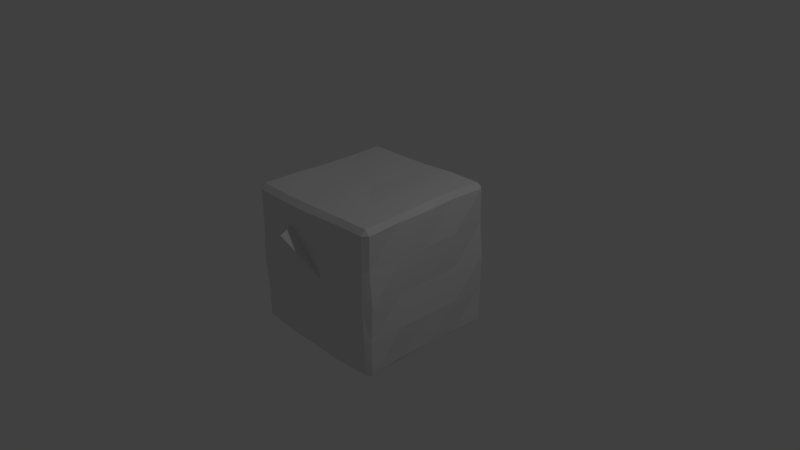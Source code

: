 # Source: boosters.blend  (saved by Blender 2.69.0; exported with 4.5.12 LTS)
import bpy
from mathutils import Matrix  # noqa: F401  (used for matrix-valued properties, if any)

bpy.ops.wm.read_factory_settings(use_empty=True)
scene = bpy.context.scene
scene.name = 'Scene'

# ---- collections
col_collection_1 = bpy.data.collections.new('Collection 1'); scene.collection.children.link(col_collection_1)
col_collection_2 = bpy.data.collections.new('Collection 2'); scene.collection.children.link(col_collection_2)
col_collection_2.hide_render = True
col_collection_2.hide_viewport = True

# ---- materials (node trees are filled in below, after node groups)
mat_material_001 = bpy.data.materials.new('Material.001')
mat_material_001.alpha_threshold = 0.0
mat_material_001.use_transparent_shadow = False
mat_material_001.roughness = 0.5
mat_material_001.specular_intensity = 0.0
mat_material_001.line_color = (0.0, 0.0, 0.0, 1.0)

# ---- material node trees

# ---- world
world_world = bpy.data.worlds.new('World'); scene.world = world_world
world_world.color = (0.05088, 0.05088, 0.05088)
world_world.use_sun_shadow = False
world_world.sun_shadow_jitter_overblur = 0.0
world_world.cycles.sampling_method = 'MANUAL'
world_world.cycles.sample_map_resolution = 256

# ---- cameras
cam_camera = bpy.data.cameras.new('Camera')
cam_camera.clip_end = 100.0
cam_camera.lens = 35.0
cam_camera.sensor_width = 32.0
cam_camera.sensor_height = 18.0
cam_camera.ortho_scale = 7.314
cam_camera.dof.focus_distance = 0.0
cam_camera.dof.aperture_fstop = 128.0

# ---- lights
light_lamp = bpy.data.lights.new('Lamp', 'POINT')
light_lamp.transmission_factor = 0.0
light_lamp.cutoff_distance = 30.0
light_lamp.energy = 100.0
light_lamp.shadow_buffer_clip_start = 1.001
light_lamp.shadow_soft_size = 0.1
light_lamp.shadow_maximum_resolution = 0.006
light_lamp.use_absolute_resolution = True
light_lamp.cycles.use_multiple_importance_sampling = False

# ---- meshes
me_plane_001 = bpy.data.meshes.new('Plane.001')
me_plane_001.from_pydata([(1.0, -1.0, 0.0), (-1.0, -1.0, 0.0), (1.0, 1.0, 0.0), (-1.0, 1.0, 0.0), (-0.2049, -0.5932, -1.498), (-0.2705, -0.648, -1.469), (-0.2898, -0.5628, -1.501), (0.3526, 1.155, -1.135), (0.4145, 1.19, -1.076), (0.4402, 1.124, -1.136), (1.571, 0.4838, 0.2108), (1.59, 0.3986, 0.2419), (1.597, 0.4174, 0.1513), (0.9563, -1.32, -0.1315), (0.8944, -1.355, -0.1907), (0.9606, -1.301, -0.2201), (-1.59, -0.3986, -0.2419), (-1.571, -0.4838, -0.2108), (-1.597, -0.4174, -0.1513), (-0.9621, 1.319, 0.1425), (-0.9672, 1.3, 0.2315), (-0.9003, 1.355, 0.2017), (0.2188, 0.6617, 1.489), (0.1506, 0.6071, 1.52), (0.237, 0.5771, 1.519), (-0.3593, -1.118, 1.124), (-0.4468, -1.087, 1.124), (-0.4216, -1.151, 1.064), (-0.6785, 1.124, 0.5517), (-0.3958, 0.9492, 0.8766), (-0.1355, 0.7803, 1.209), (-0.06318, 0.8458, 1.18), (-0.3334, 0.9901, 0.843), (-0.6096, 1.184, 0.5225), (1.307, 0.594, -0.1704), (1.006, 0.7658, -0.4833), (0.7293, 0.9472, -0.8139), (0.7053, 1.019, -0.7532), (0.9879, 0.8233, -0.4358), (1.286, 0.6714, -0.1083), (-0.7249, -0.9032, 0.7873), (-1.014, -0.7456, 0.4628), (-1.295, -0.5956, 0.158), (-1.27, -0.6619, 0.0993), (-0.9939, -0.8211, 0.4006), (-0.7005, -0.9674, 0.728), (0.1193, -0.7742, -1.211), (0.3756, -0.963, -0.866), (0.7078, -1.129, -0.577), (0.6386, -1.183, -0.5447), (0.3135, -1.024, -0.8436), (0.05057, -0.8286, -1.179), (-1.44, 0.01235, -0.05644), (-1.274, 0.4418, 0.02665), (-1.117, 0.8697, 0.129), (-1.096, 0.8968, 0.0372), (-1.273, 0.4633, -0.06725), (-1.441, 0.0322, -0.1395), (0.2888, 0.6933, -1.236), (0.07674, 0.2755, -1.299), (-0.04072, -0.1643, -1.41), (-0.1512, -0.1281, -1.399), (0.001752, 0.3049, -1.312), (0.2153, 0.7324, -1.237), (-0.02324, 0.1895, 1.399), (-0.1734, -0.2408, 1.296), (-0.3053, -0.6586, 1.202), (-0.2248, -0.6887, 1.207), (-0.07344, -0.2791, 1.31), (0.06277, 0.1601, 1.395), (1.114, -0.8628, -0.154), (1.231, -0.4265, -0.02748), (1.43, -0.003498, 0.03371), (1.422, -0.02162, 0.123), (1.251, -0.4553, 0.06594), (1.097, -0.8798, -0.05579), (0.5368, 0.5219, -0.8744), (0.3956, 0.09014, -0.9844), (0.2336, -0.339, -1.074), (0.8605, 0.341, -0.5861), (0.6646, -0.08392, -0.6433), (0.5107, -0.5141, -0.7411), (1.11, 0.1735, -0.2441), (0.9709, -0.2561, -0.3664), (0.8104, -0.6878, -0.4476), (-0.2936, 0.3581, 1.083), (-0.4427, -0.07183, 0.977), (-0.5811, -0.4755, 0.8751), (-0.5383, 0.5176, 0.7678), (-0.6837, 0.08632, 0.6617), (-0.8564, -0.3161, 0.5694), (-0.827, 0.6934, 0.4489), (-0.9714, 0.2634, 0.3358), (-1.131, -0.1667, 0.2464), (-0.5913, -0.6075, -1.159), (-0.9091, -0.5937, -0.8619), (-1.237, -0.526, -0.5344), (-1.256, -0.4408, -0.5655), (-0.9295, -0.501, -0.895), (-0.6106, -0.5223, -1.19), (-0.5433, 1.341, -0.1141), (-0.2168, 1.296, -0.4291), (0.1115, 1.26, -0.7533), (0.05151, 1.225, -0.8129), (-0.2797, 1.273, -0.4926), (-0.6033, 1.305, -0.1737), (0.5692, 0.5632, 1.189), (0.9296, 0.5097, 0.8939), (1.256, 0.4675, 0.5618), (1.245, 0.549, 0.5398), (0.8916, 0.5889, 0.8444), (0.5584, 0.6448, 1.167), (-0.09491, -1.181, 0.7306), (0.2397, -1.254, 0.4113), (0.5701, -1.314, 0.1231), (0.6235, -1.274, 0.1741), (0.3241, -1.211, 0.4928), (-0.0375, -1.145, 0.7851), (-0.2662, 1.133, 0.1976), (0.06057, 1.103, -0.1097), (0.3816, 1.05, -0.4368), (-0.00112, 0.9623, 0.5292), (0.3245, 0.9228, 0.2149), (0.6583, 0.879, -0.1091), (0.2628, 0.7933, 0.8472), (0.6052, 0.7513, 0.5273), (0.9469, 0.7012, 0.2124), (-0.387, -1.046, 0.3968), (-0.06128, -1.101, 0.08026), (0.2821, -1.163, -0.2329), (-0.6738, -0.884, 0.07165), (-0.3514, -0.9375, -0.2407), (-0.0138, -1.013, -0.5434), (-0.9586, -0.7281, -0.2363), (-0.6311, -0.7959, -0.5482), (-0.3006, -0.8296, -0.8637), (0.4286, 0.1166, 1.102), (0.7598, 0.08405, 0.7741), (1.113, 0.02275, 0.4728), (0.269, -0.3263, 0.995), (0.602, -0.3677, 0.67), (0.9397, -0.4202, 0.3856), (0.1279, -0.7333, 0.9023), (0.4636, -0.7851, 0.5814), (0.7871, -0.8542, 0.3023), (-1.12, -0.0006428, -0.4829), (-0.7732, -0.03518, -0.808), (-0.4847, -0.08163, -1.095), (-0.9239, 0.4445, -0.3971), (-0.5996, 0.4083, -0.7101), (-0.2931, 0.3645, -1.006), (-0.7569, 0.8829, -0.2972), (-0.4373, 0.8496, -0.6051), (-0.1059, 0.8009, -0.926)], [], [(1, 0, 2, 3), (82, 34, 12, 72), (144, 115, 13, 75), (91, 28, 20, 54), (126, 39, 10, 109), (135, 94, 5, 51), (4, 5, 6), (7, 8, 9), (10, 11, 12), (13, 14, 15), (16, 17, 18), (19, 20, 21), (22, 23, 24), (25, 26, 27), (96, 17, 16, 97), (54, 20, 19, 55), (102, 8, 7, 103), (60, 4, 6, 61), (30, 23, 22, 31), (108, 11, 10, 109), (36, 9, 8, 37), (66, 26, 25, 67), (114, 14, 13, 115), (72, 12, 11, 73), (42, 18, 17, 43), (48, 15, 14, 49), (153, 103, 7, 63), (58, 9, 36, 76), (76, 36, 35, 79), (79, 35, 34, 82), (64, 23, 30, 85), (85, 30, 29, 88), (88, 29, 28, 91), (102, 8, 37, 120), (120, 37, 38, 123), (123, 38, 39, 126), (114, 129, 49, 14), (129, 132, 50, 49), (132, 135, 51, 50), (20, 28, 33, 21), (28, 29, 32, 33), (29, 30, 31, 32), (12, 34, 39, 10), (34, 35, 38, 39), (35, 36, 37, 38), (26, 40, 45, 27), (40, 41, 44, 45), (41, 42, 43, 44), (4, 46, 51, 5), (46, 47, 50, 51), (47, 48, 49, 50), (48, 84, 70, 15), (84, 83, 71, 70), (83, 82, 72, 71), (108, 138, 73, 11), (138, 141, 74, 73), (141, 144, 75, 74), (42, 93, 52, 18), (93, 92, 53, 52), (92, 91, 54, 53), (18, 52, 57, 16), (52, 53, 56, 57), (53, 54, 55, 56), (9, 58, 63, 7), (58, 59, 62, 63), (59, 60, 61, 62), (23, 64, 69, 24), (64, 65, 68, 69), (65, 66, 67, 68), (15, 70, 75, 13), (70, 71, 74, 75), (71, 72, 73, 74), (99, 147, 61, 6), (147, 150, 62, 61), (150, 153, 63, 62), (4, 60, 78, 46), (60, 59, 77, 78), (59, 58, 76, 77), (46, 78, 81, 47), (78, 77, 80, 81), (77, 76, 79, 80), (47, 81, 84, 48), (81, 80, 83, 84), (80, 79, 82, 83), (26, 66, 87, 40), (66, 65, 86, 87), (65, 64, 85, 86), (40, 87, 90, 41), (87, 86, 89, 90), (86, 85, 88, 89), (41, 90, 93, 42), (90, 89, 92, 93), (89, 88, 91, 92), (67, 25, 117, 142), (142, 117, 116, 143), (143, 116, 115, 144), (31, 124, 111, 22), (124, 125, 110, 111), (125, 126, 109, 110), (43, 17, 96, 133), (133, 96, 95, 134), (134, 95, 94, 135), (5, 94, 99, 6), (94, 95, 98, 99), (95, 96, 97, 98), (21, 100, 105, 19), (100, 101, 104, 105), (101, 102, 103, 104), (24, 106, 111, 22), (106, 107, 110, 111), (107, 108, 109, 110), (27, 112, 117, 25), (112, 113, 116, 117), (113, 114, 115, 116), (55, 19, 105, 151), (151, 105, 104, 152), (152, 104, 103, 153), (21, 100, 118, 33), (100, 101, 119, 118), (101, 102, 120, 119), (33, 118, 121, 32), (118, 119, 122, 121), (119, 120, 123, 122), (32, 121, 124, 31), (121, 122, 125, 124), (122, 123, 126, 125), (27, 45, 127, 112), (112, 127, 128, 113), (113, 128, 129, 114), (45, 44, 130, 127), (127, 130, 131, 128), (128, 131, 132, 129), (44, 43, 133, 130), (130, 133, 134, 131), (131, 134, 135, 132), (24, 69, 136, 106), (106, 136, 137, 107), (107, 137, 138, 108), (69, 68, 139, 136), (136, 139, 140, 137), (137, 140, 141, 138), (68, 67, 142, 139), (139, 142, 143, 140), (140, 143, 144, 141), (16, 57, 145, 97), (97, 145, 146, 98), (98, 146, 147, 99), (57, 56, 148, 145), (145, 148, 149, 146), (146, 149, 150, 147), (56, 55, 151, 148), (148, 151, 152, 149), (149, 152, 153, 150)])
_uv = me_plane_001.uv_layers.new(name='UVMap')
_uv.uv.foreach_set('vector', [0.004637, 0.4931, 0.4826, 0.4931, 0.4826, 1.003, 0.004637, 1.003, 0.0, 0.0, 0.0, 0.0, 0.0, 0.0, 0.0, 0.0, 0.0, 0.0, 0.0, 0.0, 0.0, 0.0, 0.0, 0.0, 0.0, 0.0, 0.0, 0.0, 0.0, 0.0, 0.0, 0.0, 0.0, 0.0, 0.0, 0.0, 0.0, 0.0, 0.0, 0.0, 0.0, 0.0, 0.0, 0.0, 0.0, 0.0, 0.0, 0.0, 0.0, 0.0, 0.0, 0.0, 0.0, 0.0, 0.0, 0.0, 0.0, 0.0, 0.0, 0.0, 0.0, 0.0, 0.0, 0.0, 0.0, 0.0, 0.0, 0.0, 0.0, 0.0, 0.0, 0.0, 0.0, 0.0, 0.0, 0.0, 0.0, 0.0, 0.0, 0.0, 0.0, 0.0, 0.0, 0.0, 0.0, 0.0, 0.0, 0.0, 0.0, 0.0, 0.0, 0.0, 0.0, 0.0, 0.0, 0.0, 0.0, 0.0, 0.0, 0.0, 0.0, 0.0, 0.0, 0.0, 0.0, 0.0, 0.0, 0.0, 0.0, 0.0, 0.0, 0.0, 0.0, 0.0, 0.0, 0.0, 0.0, 0.0, 0.0, 0.0, 0.0, 0.0, 0.0, 0.0, 0.0, 0.0, 0.0, 0.0, 0.0, 0.0, 0.0, 0.0, 0.0, 0.0, 0.0, 0.0, 0.0, 0.0, 0.0, 0.0, 0.0, 0.0, 0.0, 0.0, 0.0, 0.0, 0.0, 0.0, 0.0, 0.0, 0.0, 0.0, 0.0, 0.0, 0.0, 0.0, 0.0, 0.0, 0.0, 0.0, 0.0, 0.0, 0.0, 0.0, 0.0, 0.0, 0.0, 0.0, 0.0, 0.0, 0.0, 0.0, 0.0, 0.0, 0.0, 0.0, 0.0, 0.0, 0.0, 0.0, 0.0, 0.0, 0.0, 0.0, 0.0, 0.0, 0.0, 0.0, 0.0, 0.0, 0.0, 0.0, 0.0, 0.0, 0.0, 0.0, 0.0, 0.0, 0.0, 0.0, 0.0, 0.0, 0.0, 0.0, 0.0, 0.0, 0.0, 0.0, 0.0, 0.0, 0.0, 0.0, 0.0, 0.0, 0.0, 0.0, 0.0, 0.0, 0.0, 0.0, 0.0, 0.0, 0.0, 0.0, 0.0, 0.0, 0.0, 0.0, 0.0, 0.0, 0.0, 0.0, 0.0, 0.0, 0.0, 0.0, 0.0, 0.0, 0.0, 0.0, 0.0, 0.0, 0.0, 0.0, 0.0, 0.0, 0.0, 0.0, 0.0, 0.0, 0.0, 0.0, 0.0, 0.0, 0.0, 0.0, 0.0, 0.0, 0.0, 0.0, 0.0, 0.0, 0.0, 0.0, 0.0, 0.0, 0.0, 0.0, 0.0, 0.0, 0.0, 0.0, 0.0, 0.0, 0.0, 0.0, 0.0, 0.0, 0.0, 0.0, 0.0, 0.0, 0.0, 0.0, 0.0, 0.0, 0.0, 0.0, 0.0, 0.0, 0.0, 0.0, 0.0, 0.0, 0.0, 0.0, 0.0, 0.0, 0.0, 0.0, 0.0, 0.0, 0.0, 0.0, 0.0, 0.0, 0.0, 0.0, 0.0, 0.0, 0.0, 0.0, 0.0, 0.0, 0.0, 0.0, 0.0, 0.0, 0.0, 0.0, 0.0, 0.0, 0.0, 0.0, 0.0, 0.0, 0.0, 0.0, 0.0, 0.0, 0.0, 0.0, 0.0, 0.0, 0.0, 0.0, 0.0, 0.0, 0.0, 0.0, 0.0, 0.0, 0.0, 0.0, 0.0, 0.0, 0.0, 0.0, 0.0, 0.0, 0.0, 0.0, 0.0, 0.0, 0.0, 0.0, 0.0, 0.0, 0.0, 0.0, 0.0, 0.0, 0.0, 0.0, 0.0, 0.0, 0.0, 0.0, 0.0, 0.0, 0.0, 0.0, 0.0, 0.0, 0.0, 0.0, 0.0, 0.0, 0.0, 0.0, 0.0, 0.0, 0.0, 0.0, 0.0, 0.0, 0.0, 0.0, 0.0, 0.0, 0.0, 0.0, 0.0, 0.0, 0.0, 0.0, 0.0, 0.0, 0.0, 0.0, 0.0, 0.0, 0.0, 0.0, 0.0, 0.0, 0.0, 0.0, 0.0, 0.0, 0.0, 0.0, 0.0, 0.0, 0.0, 0.0, 0.0, 0.0, 0.0, 0.0, 0.0, 0.0, 0.0, 0.0, 0.0, 0.0, 0.0, 0.0, 0.0, 0.0, 0.0, 0.0, 0.0, 0.0, 0.0, 0.0, 0.0, 0.0, 0.0, 0.0, 0.0, 0.0, 0.0, 0.0, 0.0, 0.0, 0.0, 0.0, 0.0, 0.0, 0.0, 0.0, 0.0, 0.0, 0.0, 0.0, 0.0, 0.0, 0.0, 0.0, 0.0, 0.0, 0.0, 0.0, 0.0, 0.0, 0.0, 0.0, 0.0, 0.0, 0.0, 0.0, 0.0, 0.0, 0.0, 0.0, 0.0, 0.0, 0.0, 0.0, 0.0, 0.0, 0.0, 0.0, 0.0, 0.0, 0.0, 0.0, 0.0, 0.0, 0.0, 0.0, 0.0, 0.0, 0.0, 0.0, 0.0, 0.0, 0.0, 0.0, 0.0, 0.0, 0.0, 0.0, 0.0, 0.0, 0.0, 0.0, 0.0, 0.0, 0.0, 0.0, 0.0, 0.0, 0.0, 0.0, 0.0, 0.0, 0.0, 0.0, 0.0, 0.0, 0.0, 0.0, 0.0, 0.0, 0.0, 0.0, 0.0, 0.0, 0.0, 0.0, 0.0, 0.0, 0.0, 0.0, 0.0, 0.0, 0.0, 0.0, 0.0, 0.0, 0.0, 0.0, 0.0, 0.0, 0.0, 0.0, 0.0, 0.0, 0.0, 0.0, 0.0, 0.0, 0.0, 0.0, 0.0, 0.0, 0.0, 0.0, 0.0, 0.0, 0.0, 0.0, 0.0, 0.0, 0.0, 0.0, 0.0, 0.0, 0.0, 0.0, 0.0, 0.0, 0.0, 0.0, 0.0, 0.0, 0.0, 0.0, 0.0, 0.0, 0.0, 0.0, 0.0, 0.0, 0.0, 0.0, 0.0, 0.0, 0.0, 0.0, 0.0, 0.0, 0.0, 0.0, 0.0, 0.0, 0.0, 0.0, 0.0, 0.0, 0.0, 0.0, 0.0, 0.0, 0.0, 0.0, 0.0, 0.0, 0.0, 0.0, 0.0, 0.0, 0.0, 0.0, 0.0, 0.0, 0.0, 0.0, 0.0, 0.0, 0.0, 0.0, 0.0, 0.0, 0.0, 0.0, 0.0, 0.0, 0.0, 0.0, 0.0, 0.0, 0.0, 0.0, 0.0, 0.0, 0.0, 0.0, 0.0, 0.0, 0.0, 0.0, 0.0, 0.0, 0.0, 0.0, 0.0, 0.0, 0.0, 0.0, 0.0, 0.0, 0.0, 0.0, 0.0, 0.0, 0.0, 0.0, 0.0, 0.0, 0.0, 0.0, 0.0, 0.0, 0.0, 0.0, 0.0, 0.0, 0.0, 0.0, 0.0, 0.0, 0.0, 0.0, 0.0, 0.0, 0.0, 0.0, 0.0, 0.0, 0.0, 0.0, 0.0, 0.0, 0.0, 0.0, 0.0, 0.0, 0.0, 0.0, 0.0, 0.0, 0.0, 0.0, 0.0, 0.0, 0.0, 0.0, 0.0, 0.0, 0.0, 0.0, 0.0, 0.0, 0.0, 0.0, 0.0, 0.0, 0.0, 0.0, 0.0, 0.0, 0.0, 0.0, 0.0, 0.0, 0.0, 0.0, 0.0, 0.0, 0.0, 0.0, 0.0, 0.0, 0.0, 0.0, 0.0, 0.0, 0.0, 0.0, 0.0, 0.0, 0.0, 0.0, 0.0, 0.0, 0.0, 0.0, 0.0, 0.0, 0.0, 0.0, 0.0, 0.0, 0.0, 0.0, 0.0, 0.0, 0.0, 0.0, 0.0, 0.0, 0.0, 0.0, 0.0, 0.0, 0.0, 0.0, 0.0, 0.0, 0.0, 0.0, 0.0, 0.0, 0.0, 0.0, 0.0, 0.0, 0.0, 0.0, 0.0, 0.0, 0.0, 0.0, 0.0, 0.0, 0.0, 0.0, 0.0, 0.0, 0.0, 0.0, 0.0, 0.0, 0.0, 0.0, 0.0, 0.0, 0.0, 0.0, 0.0, 0.0, 0.0, 0.0, 0.0, 0.0, 0.0, 0.0, 0.0, 0.0, 0.0, 0.0, 0.0, 0.0, 0.0, 0.0, 0.0, 0.0, 0.0, 0.0, 0.0, 0.0, 0.0, 0.0, 0.0, 0.0, 0.0, 0.0, 0.0, 0.0, 0.0, 0.0, 0.0, 0.0, 0.0, 0.0, 0.0, 0.0, 0.0, 0.0, 0.0, 0.0, 0.0, 0.0, 0.0, 0.0, 0.0, 0.0, 0.0, 0.0, 0.0, 0.0, 0.0, 0.0, 0.0, 0.0, 0.0, 0.0, 0.0, 0.0, 0.0, 0.0, 0.0, 0.0, 0.0, 0.0, 0.0, 0.0, 0.0, 0.0, 0.0, 0.0, 0.0, 0.0, 0.0, 0.0, 0.0, 0.0, 0.0, 0.0, 0.0, 0.0, 0.0, 0.0, 0.0, 0.0, 0.0, 0.0, 0.0, 0.0, 0.0, 0.0, 0.0, 0.0, 0.0, 0.0, 0.0, 0.0, 0.0, 0.0, 0.0, 0.0, 0.0, 0.0, 0.0, 0.0, 0.0, 0.0, 0.0, 0.0, 0.0, 0.0, 0.0, 0.0, 0.0, 0.0, 0.0, 0.0, 0.0, 0.0, 0.0, 0.0, 0.0, 0.0, 0.0, 0.0, 0.0, 0.0, 0.0, 0.0, 0.0, 0.0, 0.0, 0.0, 0.0, 0.0, 0.0, 0.0, 0.0, 0.0, 0.0, 0.0, 0.0, 0.0, 0.0, 0.0, 0.0, 0.0, 0.0, 0.0, 0.0, 0.0, 0.0, 0.0, 0.0, 0.0, 0.0, 0.0, 0.0, 0.0, 0.0, 0.0, 0.0, 0.0, 0.0, 0.0, 0.0, 0.0, 0.0, 0.0, 0.0, 0.0, 0.0, 0.0, 0.0, 0.0, 0.0, 0.0, 0.0, 0.0, 0.0, 0.0, 0.0, 0.0, 0.0, 0.0, 0.0, 0.0, 0.0, 0.0, 0.0, 0.0, 0.0, 0.0, 0.0, 0.0, 0.0, 0.0, 0.0, 0.0, 0.0, 0.0, 0.0, 0.0, 0.0, 0.0, 0.0, 0.0, 0.0, 0.0, 0.0, 0.0, 0.0, 0.0, 0.0, 0.0, 0.0, 0.0, 0.0, 0.0, 0.0, 0.0, 0.0, 0.0, 0.0, 0.0, 0.0, 0.0, 0.0, 0.0, 0.0, 0.0, 0.0, 0.0, 0.0, 0.0, 0.0, 0.0, 0.0, 0.0, 0.0, 0.0, 0.0, 0.0, 0.0, 0.0, 0.0, 0.0, 0.0, 0.0, 0.0, 0.0, 0.0, 0.0, 0.0, 0.0, 0.0, 0.0, 0.0, 0.0, 0.0, 0.0, 0.0, 0.0, 0.0, 0.0, 0.0, 0.0, 0.0, 0.0, 0.0, 0.0, 0.0, 0.0, 0.0, 0.0, 0.0, 0.0, 0.0, 0.0, 0.0, 0.0, 0.0, 0.0, 0.0, 0.0, 0.0, 0.0, 0.0, 0.0, 0.0, 0.0, 0.0, 0.0, 0.0, 0.0, 0.0, 0.0, 0.0, 0.0, 0.0, 0.0, 0.0, 0.0, 0.0, 0.0, 0.0, 0.0, 0.0, 0.0, 0.0, 0.0, 0.0, 0.0, 0.0, 0.0, 0.0, 0.0, 0.0, 0.0, 0.0, 0.0, 0.0, 0.0, 0.0, 0.0, 0.0, 0.0, 0.0, 0.0, 0.0, 0.0, 0.0, 0.0, 0.0, 0.0, 0.0, 0.0, 0.0, 0.0, 0.0, 0.0, 0.0, 0.0, 0.0, 0.0, 0.0, 0.0, 0.0, 0.0, 0.0, 0.0, 0.0, 0.0, 0.0, 0.0, 0.0, 0.0, 0.0, 0.0, 0.0, 0.0, 0.0, 0.0, 0.0, 0.0, 0.0, 0.0, 0.0, 0.0, 0.0, 0.0, 0.0, 0.0, 0.0, 0.0, 0.0, 0.0, 0.0, 0.0, 0.0, 0.0, 0.0, 0.0, 0.0, 0.0, 0.0, 0.0, 0.0, 0.0, 0.0, 0.0, 0.0, 0.0, 0.0, 0.0, 0.0, 0.0, 0.0, 0.0, 0.0, 0.0, 0.0, 0.0, 0.0, 0.0, 0.0, 0.0, 0.0, 0.0, 0.0, 0.0, 0.0, 0.0, 0.0, 0.0])
me_plane_001.materials.append(mat_material_001)
me_plane_001.use_remesh_preserve_volume = False
me_plane_001.use_remesh_preserve_attributes = False
me_plane_001.use_mirror_vertex_groups = False
me_plane_001.update()
me_cone = bpy.data.meshes.new('Cone')
me_cone.from_pydata([(-0.5384, 0.8427, -0.7542), (-0.175, 0.9846, -0.7542), (0.2151, 0.9766, -0.7542), (0.5725, 0.8199, -0.7542), (0.8427, 0.5384, -0.7542), (0.0, 1.319e-07, 0.1268), (0.9846, 0.175, -0.7542), (0.9766, -0.2151, -0.7542), (0.8199, -0.5725, -0.7542), (0.5384, -0.8427, -0.7542), (0.175, -0.9846, -0.7542), (-0.2151, -0.9766, -0.7542), (-0.5725, -0.8199, -0.7542), (-0.8427, -0.5384, -0.7542), (-0.9846, -0.175, -0.7542), (-0.9766, 0.2151, -0.7542), (-0.8199, 0.5725, -0.7542), (0.0908, 0.05992, -0.08833), (-0.0415, 0.2613, -0.3193), (0.3357, 0.3357, -0.5), (0.06096, 0.0901, -0.08833), (-0.1383, 0.2255, -0.3193), (0.1817, 0.4386, -0.5), (1.535e-08, 0.4747, -0.5), (-0.2141, 0.1554, -0.3193), (0.02184, 0.1066, -0.08833), (-0.02061, 0.1068, -0.08833), (-0.2573, 0.06166, -0.3193), (-0.1817, 0.4386, -0.5), (0.1066, -0.02184, -0.08833), (0.1554, 0.2141, -0.3193), (0.4747, -1.223e-08, -0.5), (-0.05992, 0.0908, -0.08833), (-0.2613, -0.0415, -0.3193), (-0.3357, 0.3357, -0.5), (-0.0901, 0.06096, -0.08833), (-0.2255, -0.1383, -0.3193), (-0.4386, 0.1817, -0.5), (-0.1066, 0.02184, -0.08833), (-0.1554, -0.2141, -0.3193), (-0.4747, 1.418e-08, -0.5), (-0.1068, -0.02061, -0.08833), (-0.06166, -0.2573, -0.3193), (-0.4386, -0.1817, -0.5), (-0.0908, -0.05992, -0.08833), (0.0415, -0.2613, -0.3193), (-0.3357, -0.3357, -0.5), (-0.06096, -0.0901, -0.08833), (0.1383, -0.2255, -0.3193), (-0.1817, -0.4386, -0.5), (-0.02184, -0.1066, -0.08833), (0.2141, -0.1554, -0.3193), (8.704e-08, -0.4747, -0.5), (0.02061, -0.1068, -0.08833), (0.2573, -0.06166, -0.3193), (0.1817, -0.4386, -0.5), (0.05992, -0.0908, -0.08833), (0.2613, 0.0415, -0.3193), (0.3357, -0.3357, -0.5), (0.0901, -0.06096, -0.08833), (0.2255, 0.1383, -0.3193), (0.4386, -0.1817, -0.5), (0.1068, 0.02061, -0.08833), (0.06166, 0.2573, -0.3193), (0.4386, 0.1817, -0.5)], [], [(32, 26, 5), (25, 20, 5), (35, 32, 5), (38, 35, 5), (41, 38, 5), (44, 41, 5), (47, 44, 5), (50, 47, 5), (53, 50, 5), (56, 53, 5), (59, 56, 5), (29, 59, 5), (62, 29, 5), (17, 62, 5), (26, 25, 5), (20, 17, 5), (15, 16, 28, 34), (34, 28, 27, 33), (33, 27, 26, 32), (0, 1, 22, 23), (23, 22, 21, 24), (24, 21, 20, 25), (14, 15, 34, 37), (37, 34, 33, 36), (36, 33, 32, 35), (13, 14, 37, 40), (40, 37, 36, 39), (39, 36, 35, 38), (12, 13, 40, 43), (43, 40, 39, 42), (42, 39, 38, 41), (11, 12, 43, 46), (46, 43, 42, 45), (45, 42, 41, 44), (10, 11, 46, 49), (49, 46, 45, 48), (48, 45, 44, 47), (9, 10, 49, 52), (52, 49, 48, 51), (51, 48, 47, 50), (8, 9, 52, 55), (55, 52, 51, 54), (54, 51, 50, 53), (7, 8, 55, 58), (58, 55, 54, 57), (57, 54, 53, 56), (6, 7, 58, 61), (61, 58, 57, 60), (60, 57, 56, 59), (4, 6, 61, 31), (31, 61, 60, 30), (30, 60, 59, 29), (3, 4, 31, 64), (64, 31, 30, 63), (63, 30, 29, 62), (2, 3, 64, 19), (19, 64, 63, 18), (18, 63, 62, 17), (16, 0, 23, 28), (28, 23, 24, 27), (27, 24, 25, 26), (1, 2, 19, 22), (22, 19, 18, 21), (21, 18, 17, 20)])
_uv = me_cone.uv_layers.new(name='UVMap')
_uv.uv.foreach_set('vector', [0.7361, 0.7402, 0.7403, 0.7389, 0.7414, 0.7501, 0.7447, 0.7393, 0.7486, 0.7414, 0.7414, 0.7501, 0.7327, 0.743, 0.7361, 0.7402, 0.7414, 0.7501, 0.7306, 0.7468, 0.7327, 0.743, 0.7414, 0.7501, 0.7301, 0.7512, 0.7306, 0.7468, 0.7414, 0.7501, 0.7314, 0.7555, 0.7301, 0.7512, 0.7414, 0.7501, 0.7342, 0.7589, 0.7314, 0.7555, 0.7414, 0.7501, 0.7381, 0.761, 0.7342, 0.7589, 0.7414, 0.7501, 0.7425, 0.7614, 0.7381, 0.761, 0.7414, 0.7501, 0.7467, 0.7601, 0.7425, 0.7614, 0.7414, 0.7501, 0.7501, 0.7573, 0.7467, 0.7601, 0.7414, 0.7501, 0.7522, 0.7534, 0.7501, 0.7573, 0.7414, 0.7501, 0.7527, 0.749, 0.7522, 0.7534, 0.7414, 0.7501, 0.7514, 0.7448, 0.7527, 0.749, 0.7414, 0.7501, 0.7403, 0.7389, 0.7447, 0.7393, 0.7414, 0.7501, 0.7486, 0.7414, 0.7514, 0.7448, 0.7414, 0.7501, 0.548, 0.6209, 0.6122, 0.5567, 0.7373, 0.6475, 0.6983, 0.6569, 0.6983, 0.6569, 0.7373, 0.6475, 0.7043, 0.719, 0.6952, 0.7356, 0.6952, 0.7356, 0.7043, 0.719, 0.7403, 0.7389, 0.7361, 0.7402, 0.696, 0.522, 0.7867, 0.522, 0.8111, 0.6747, 0.7769, 0.6538, 0.7769, 0.6538, 0.8111, 0.6747, 0.7371, 0.7019, 0.719, 0.7072, 0.719, 0.7072, 0.7371, 0.7019, 0.7486, 0.7414, 0.7447, 0.7393, 0.5132, 0.7048, 0.548, 0.6209, 0.6983, 0.6569, 0.6659, 0.6804, 0.6659, 0.6804, 0.6983, 0.6569, 0.6952, 0.7356, 0.6931, 0.7544, 0.6931, 0.7544, 0.6952, 0.7356, 0.7361, 0.7402, 0.7327, 0.743, 0.5133, 0.7955, 0.5132, 0.7048, 0.6659, 0.6804, 0.645, 0.7146, 0.645, 0.7146, 0.6659, 0.6804, 0.6931, 0.7544, 0.6984, 0.7725, 0.6984, 0.7725, 0.6931, 0.7544, 0.7327, 0.743, 0.7306, 0.7468, 0.548, 0.8794, 0.5133, 0.7955, 0.645, 0.7146, 0.6388, 0.7542, 0.6388, 0.7542, 0.645, 0.7146, 0.6984, 0.7725, 0.7103, 0.7873, 0.7103, 0.7873, 0.6984, 0.7725, 0.7306, 0.7468, 0.7301, 0.7512, 0.6122, 0.9435, 0.548, 0.8794, 0.6388, 0.7542, 0.6481, 0.7932, 0.6481, 0.7932, 0.6388, 0.7542, 0.7103, 0.7873, 0.7269, 0.7963, 0.7269, 0.7963, 0.7103, 0.7873, 0.7301, 0.7512, 0.7314, 0.7555, 0.6961, 0.9782, 0.6122, 0.9435, 0.6481, 0.7932, 0.6717, 0.8256, 0.6717, 0.8256, 0.6481, 0.7932, 0.7269, 0.7963, 0.7457, 0.7984, 0.7457, 0.7984, 0.7269, 0.7963, 0.7314, 0.7555, 0.7342, 0.7589, 0.7868, 0.9782, 0.6961, 0.9782, 0.6717, 0.8256, 0.7059, 0.8465, 0.7059, 0.8465, 0.6717, 0.8256, 0.7457, 0.7984, 0.7638, 0.7931, 0.7638, 0.7931, 0.7457, 0.7984, 0.7342, 0.7589, 0.7381, 0.761, 0.8706, 0.9435, 0.7868, 0.9782, 0.7059, 0.8465, 0.7455, 0.8528, 0.7455, 0.8528, 0.7059, 0.8465, 0.7638, 0.7931, 0.7785, 0.7812, 0.7785, 0.7812, 0.7638, 0.7931, 0.7381, 0.761, 0.7425, 0.7614, 0.9348, 0.8794, 0.8706, 0.9435, 0.7455, 0.8528, 0.7845, 0.8434, 0.7845, 0.8434, 0.7455, 0.8528, 0.7785, 0.7812, 0.7876, 0.7647, 0.7876, 0.7647, 0.7785, 0.7812, 0.7425, 0.7614, 0.7467, 0.7601, 0.9696, 0.7955, 0.9348, 0.8794, 0.7845, 0.8434, 0.8169, 0.8198, 0.8169, 0.8198, 0.7845, 0.8434, 0.7876, 0.7647, 0.7897, 0.7459, 0.7897, 0.7459, 0.7876, 0.7647, 0.7467, 0.7601, 0.7501, 0.7573, 0.9695, 0.7047, 0.9696, 0.7955, 0.8169, 0.8198, 0.8378, 0.7856, 0.8378, 0.7856, 0.8169, 0.8198, 0.7897, 0.7459, 0.7844, 0.7277, 0.7844, 0.7277, 0.7897, 0.7459, 0.7501, 0.7573, 0.7522, 0.7534, 0.9348, 0.6209, 0.9695, 0.7047, 0.8378, 0.7856, 0.844, 0.7461, 0.844, 0.7461, 0.8378, 0.7856, 0.7844, 0.7277, 0.7725, 0.713, 0.7725, 0.713, 0.7844, 0.7277, 0.7522, 0.7534, 0.7527, 0.749, 0.8706, 0.5567, 0.9348, 0.6209, 0.844, 0.7461, 0.8347, 0.7071, 0.8347, 0.7071, 0.844, 0.7461, 0.7725, 0.713, 0.7559, 0.7039, 0.7559, 0.7039, 0.7725, 0.713, 0.7527, 0.749, 0.7514, 0.7448, 0.6122, 0.5567, 0.696, 0.522, 0.7769, 0.6538, 0.7373, 0.6475, 0.7373, 0.6475, 0.7769, 0.6538, 0.719, 0.7072, 0.7043, 0.719, 0.7043, 0.719, 0.719, 0.7072, 0.7447, 0.7393, 0.7403, 0.7389, 0.7867, 0.522, 0.8706, 0.5567, 0.8347, 0.7071, 0.8111, 0.6747, 0.8111, 0.6747, 0.8347, 0.7071, 0.7559, 0.7039, 0.7371, 0.7019, 0.7371, 0.7019, 0.7559, 0.7039, 0.7514, 0.7448, 0.7486, 0.7414])
me_cone.materials.append(mat_material_001)
me_cone.use_remesh_preserve_volume = False
me_cone.use_remesh_preserve_attributes = False
me_cone.use_mirror_vertex_groups = False
me_cone.update()

# ---- objects
ob_plane = bpy.data.objects.new('Plane', me_plane_001)
ob_lamp = bpy.data.objects.new('Lamp', light_lamp)
ob_camera = bpy.data.objects.new('Camera', cam_camera)
ob_vortex = bpy.data.objects.new('vortex', me_cone)

# ---- transforms, parenting, visibility, modifiers, constraints
ob_plane.location = (0.0, 0.0, 0.0)
ob_plane.rotation_euler = (0.1297, 0.7975, 0.4824)
ob_plane.lineart.crease_threshold = 0.0
ob_lamp.location = (4.076, 1.005, 5.904)
ob_lamp.rotation_euler = (0.6503, 0.05522, 1.866)
ob_lamp.lock_rotations_4d = False
ob_lamp.empty_display_type = 'ARROWS'
ob_lamp.color = (0.0, 0.0, 0.0, 0.0)
ob_lamp.lineart.crease_threshold = 0.0
ob_camera.location = (7.481, -6.508, 5.344)
ob_camera.rotation_euler = (1.109, 0.01082, 0.8149)
ob_camera.lock_rotations_4d = False
ob_camera.empty_display_type = 'ARROWS'
ob_camera.color = (0.0, 0.0, 0.0, 0.0)
ob_camera.display_type = 'WIRE'
ob_camera.lineart.crease_threshold = 0.0
ob_vortex.location = (0.0, 0.0, -0.3714)
ob_vortex.rotation_euler = (3.142, -0.0, 0.0)
ob_vortex.lineart.crease_threshold = 0.0

# ---- collection membership
col_collection_1.objects.link(ob_plane)
col_collection_1.objects.link(ob_lamp)
col_collection_1.objects.link(ob_camera)
col_collection_2.objects.link(ob_vortex)

# ---- scene / render settings (as saved in the file)
scene.camera = ob_camera
scene.frame_start = 1; scene.frame_end = 250; scene.frame_set(1)
scene.render.engine = 'BLENDER_EEVEE_NEXT'
scene.render.image_settings.compression = 90
scene.render.resolution_percentage = 50
scene.render.dither_intensity = 0.0
scene.cycles.use_denoising = False
scene.cycles.samples = 10
scene.cycles.sampling_pattern = 'TABULATED_SOBOL'
scene.cycles.light_sampling_threshold = 0.0
scene.cycles.use_adaptive_sampling = False
scene.cycles.use_light_tree = False
scene.cycles.blur_glossy = 0.0
scene.cycles.volume_bounces = 1
scene.cycles.pixel_filter_type = 'GAUSSIAN'
scene.cycles.sample_clamp_indirect = 0.0
scene.view_settings.view_transform = 'Standard'
bpy.context.view_layer.update()
